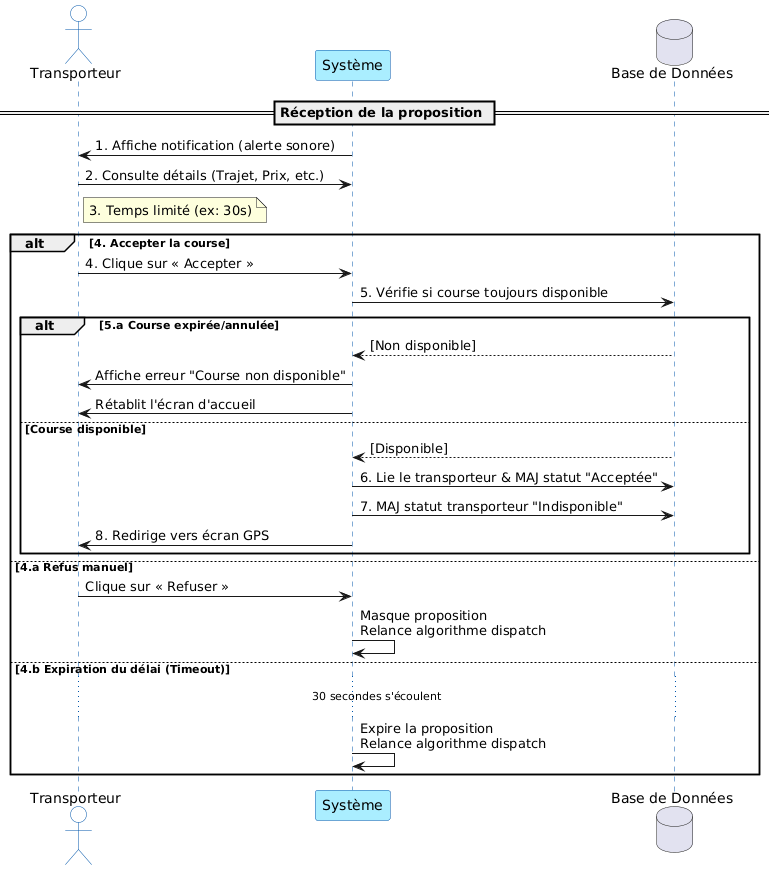

The diagram above was rendered by PlantUML. Its source (embedded in the PNG):
@startuml
skinparam backgroundColor white
skinparam defaultFontName sans-serif
skinparam sequence {
    ParticipantBackgroundColor #AAEEFF
    ParticipantBorderColor #0055AA
    LifeLineBorderColor #0055AA
    ActorBackgroundColor white
    ActorBorderColor #0055AA
}

actor "Transporteur" as T
participant "Système" as S
database "Base de Données" as B

== Réception de la proposition ==
S -> T : 1. Affiche notification (alerte sonore)
T -> S : 2. Consulte détails (Trajet, Prix, etc.)
note right of T: 3. Temps limité (ex: 30s)

alt 4. Accepter la course
    T -> S : 4. Clique sur « Accepter »
    S -> B : 5. Vérifie si course toujours disponible
    
    alt 5.a Course expirée/annulée
        B --> S : [Non disponible]
        S -> T : Affiche erreur "Course non disponible"
        S -> T : Rétablit l'écran d'accueil
    else Course disponible
        B --> S : [Disponible]
        S -> B : 6. Lie le transporteur & MAJ statut "Acceptée"
        S -> B : 7. MAJ statut transporteur "Indisponible"
        S -> T : 8. Redirige vers écran GPS
    end

else 4.a Refus manuel
    T -> S : Clique sur « Refuser »
    S -> S : Masque proposition\nRelance algorithme dispatch

else 4.b Expiration du délai (Timeout)
    ... 30 secondes s'écoulent ...
    S -> S : Expire la proposition\nRelance algorithme dispatch
end
@enduml